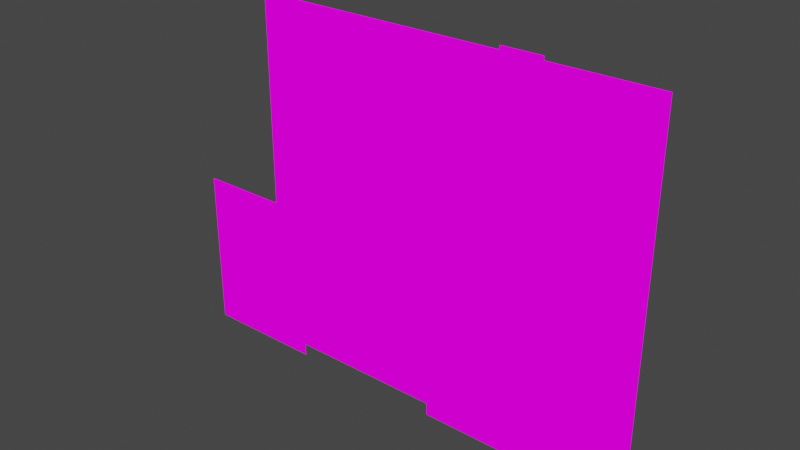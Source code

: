 # Source: gardenVine.blend  (saved by Blender 2.93.21; exported with 4.5.12 LTS)
import bpy
from mathutils import Matrix  # noqa: F401  (used for matrix-valued properties, if any)

bpy.ops.wm.read_factory_settings(use_empty=True)
scene = bpy.context.scene
scene.name = 'Scene'

# ---- collections
col_collection = bpy.data.collections.new('Collection'); scene.collection.children.link(col_collection)

# ---- images (referenced by path relative to the original .blend; pixels are not part of the script)
import os
ASSET_DIR = os.environ.get("B2B_ASSET_DIR", "")  # directory of the original .blend (textures are referenced by path, not embedded)
HERE = os.path.dirname(os.path.abspath(__file__))  # packed textures are extracted next to this script under _unpacked/

def load_image(name, relpath, width, height, colorspace="sRGB"):
    """Load a texture the original file referenced (path relative to the .blend, or extracted next to this script)."""
    p = next((c for c in (os.path.join(HERE, relpath), os.path.join(ASSET_DIR, relpath)) if relpath and os.path.exists(c)), "")
    if p:
        img = bpy.data.images.load(p, check_existing=True)
        img.name = name
    else:  # same state as the original file: an image datablock whose file is absent (Cycles renders it pink)
        img = bpy.data.images.new(name, width, height)
        img.source = "FILE"
        img.filepath = "//" + (relpath or name)
    img.colorspace_settings.name = colorspace
    return img
img_plant5cardboard33_png = load_image('Plant5cardboard33.png', 'Plant5cardboard33.png', 1024, 1024, 'sRGB')

# ---- materials (node trees are filled in below, after node groups)
mat_plant5cardboard33 = bpy.data.materials.new('Plant5cardboard33')
mat_plant5cardboard33.alpha_threshold = 0.0
mat_plant5cardboard33.use_transparent_shadow = False
mat_plant5cardboard33.line_color = (0.0, 0.0, 0.0, 1.0)

# ---- material node trees
mat_plant5cardboard33.use_nodes = True; mat_plant5cardboard33.node_tree.nodes.clear()
_N = mat_plant5cardboard33.node_tree.nodes; _L = mat_plant5cardboard33.node_tree.links
n0 = _N.new('ShaderNodeOutputMaterial'); n0.name = 'Material Output'; n0.location = (400, 0)
n1 = _N.new('ShaderNodeLightPath'); n1.name = 'Light Path'; n1.location = (0, 250)
n2 = _N.new('ShaderNodeBsdfTransparent'); n2.name = 'Transparent BSDF'; n2.location = (-200, -100)
n3 = _N.new('ShaderNodeEmission'); n3.name = 'Emission'; n3.location = (-200, -200)
n4 = _N.new('ShaderNodeMixShader'); n4.name = 'Mix Shader'; n4.location = (200, 0)
n5 = _N.new('ShaderNodeMixShader'); n5.name = 'Mix Shader.001'; n5.location = (0, -100)
n6 = _N.new('ShaderNodeTexImage'); n6.name = 'Image Texture'; n6.location = (-500, 100)
n6.image = img_plant5cardboard33_png
n6.interpolation = 'Closest'
_L.new(n6.outputs[0], n3.inputs[0])
_L.new(n6.outputs[1], n5.inputs[0])
_L.new(n2.outputs[0], n5.inputs[1])
_L.new(n2.outputs[0], n4.inputs[1])
_L.new(n3.outputs[0], n5.inputs[2])
_L.new(n5.outputs[0], n4.inputs[2])
_L.new(n1.outputs[0], n4.inputs[0])
_L.new(n4.outputs[0], n0.inputs[0])
n0.is_active_output = True

# ---- world
world_world = bpy.data.worlds.new('World'); scene.world = world_world
world_world.use_nodes = True; world_world.node_tree.nodes.clear()
_N = world_world.node_tree.nodes; _L = world_world.node_tree.links
n0 = _N.new('ShaderNodeOutputWorld'); n0.name = 'World Output'; n0.location = (300, 300)
n1 = _N.new('ShaderNodeBackground'); n1.name = 'Background'; n1.location = (10, 300)
n1.inputs[0].default_value = (0.05088, 0.05088, 0.05088, 1.0)
_L.new(n1.outputs[0], n0.inputs[0])
n0.is_active_output = True
world_world.color = (0.05088, 0.05088, 0.05088)
world_world.use_sun_shadow = False
world_world.sun_shadow_jitter_overblur = 0.0

# ---- meshes
me_cube = bpy.data.meshes.new('Cube')
me_cube.from_pydata([(-1.375, -0.08438, 0.004568), (-0.875, -0.08438, 0.004568), (3.125, -0.08438, 0.004568), (1.125, -0.08438, 1.505), (1.625, -0.08438, 0.004568), (-0.375, -0.08438, 0.004568), (0.125, -0.08438, 0.004568), (2.125, -0.08438, 4.505), (0.625, -0.08438, 0.004568), (1.625, -0.08438, 1.005), (3.125, -0.08438, 1.005), (1.625, -0.08438, 0.5046), (2.625, -0.08438, 1.005), (1.125, -0.08438, 0.004568), (3.625, -0.08438, 1.005), (2.625, -0.08438, 0.004568), (3.625, -0.08438, 0.004568), (2.125, -0.08438, 0.004568), (-0.875, -0.08438, 0.5046), (2.625, -0.08438, 2.005), (3.625, -0.08438, 2.005), (2.625, -0.08438, 0.5046), (3.625, -0.08438, 0.5046), (-1.375, -0.08438, 0.5046), (-0.875, -0.08438, 1.005), (3.625, -0.08438, 1.505), (0.125, -0.08438, 0.5046), (-0.375, -0.08438, 0.5046), (-0.375, -0.08438, 1.005), (0.625, -0.08438, 0.5046), (1.125, -0.08438, 0.5046), (1.125, -0.08438, 1.005), (2.125, -0.08438, 0.5046), (1.125, -0.08438, 3.005), (3.125, -0.08438, 0.5046), (-1.375, -0.08438, 1.005), (-1.375, -0.08438, 1.505), (2.125, -0.08438, 2.505), (0.625, -0.08438, 1.005), (0.125, -0.08438, 1.005), (2.125, -0.08438, 1.505), (0.625, -0.08438, 1.505), (-0.875, -0.08438, 1.505), (2.125, -0.08438, 1.005), (-0.375, -0.08438, 1.505), (3.125, -0.08438, 1.505), (-1.375, -0.08438, 2.005), (-0.375, -0.08438, 2.005), (0.125, -0.08438, 1.505), (-0.875, -0.08438, 2.005), (2.125, -0.08438, 2.005), (1.625, -0.08438, 2.005), (1.625, -0.08438, 1.505), (1.125, -0.08438, 2.005), (3.625, -0.08438, 4.005), (2.625, -0.08438, 1.505), (3.625, -0.08438, 2.505), (3.625, -0.08438, 3.005), (-1.375, -0.08438, 2.505), (-0.375, -0.08438, 2.505), (0.625, -0.08438, 2.005), (0.125, -0.08438, 2.005), (0.125, -0.08438, 2.505), (-0.875, -0.08438, 4.005), (2.625, -0.08438, 2.505), (0.625, -0.08438, 4.005), (-0.875, -0.08438, 2.505), (3.125, -0.08438, 2.005), (1.125, -0.08438, 3.505), (-0.875, -0.08438, 3.005), (-0.375, -0.08438, 4.005), (1.125, -0.08438, 2.505), (0.625, -0.08438, 2.505), (-1.375, -0.08438, 4.005), (0.625, -0.08438, 3.005), (1.625, -0.08438, 2.505), (1.625, -0.08438, 3.005), (3.125, -0.08438, 2.505), (0.125, -0.08438, 4.005), (-1.375, -0.08438, 3.005), (-1.375, -0.08438, 3.505), (0.125, -0.08438, 3.005), (-0.375, -0.08438, 3.005), (0.125, -0.08438, 3.505), (1.125, -0.08438, 4.005), (2.625, -0.08438, 3.505), (2.625, -0.08438, 3.005), (2.125, -0.08438, 3.005), (2.125, -0.08438, 3.505), (3.125, -0.08438, 3.005), (-0.875, -0.08438, 3.505), (0.625, -0.08438, 4.505), (3.625, -0.08438, 3.505), (-0.375, -0.08438, 3.505), (1.625, -0.08438, 4.505), (0.625, -0.08438, 3.505), (3.125, -0.08438, 3.505), (1.625, -0.08438, 3.505), (1.625, -0.08438, 4.005), (3.625, -0.08438, 4.505), (2.625, -0.08438, 4.005), (-1.375, -0.08438, 4.505), (-0.875, -0.08438, 4.505), (-0.375, -0.08438, 4.505), (0.125, -0.08438, 4.505), (3.125, -0.08438, 4.005), (1.125, -0.08438, 4.505), (2.125, -0.08438, 4.005), (2.625, -0.08438, 4.505), (3.125, -0.08438, 4.505), (1.125, -0.25, 0.004568), (1.625, -0.25, 0.004568), (2.625, -0.25, 1.005), (2.125, -0.25, 0.5046), (2.625, -0.25, 0.004568), (2.125, -0.25, 0.004568), (3.625, -0.25, 1.005), (3.125, -0.25, 0.004568), (3.625, -0.25, 0.004568), (1.625, -0.25, 0.5046), (3.625, -0.25, 0.5046), (3.625, -0.25, 1.505), (2.625, -0.25, 3.005), (1.125, -0.25, 0.5046), (2.125, -0.25, 1.505), (1.125, -0.25, 1.005), (2.125, -0.25, 1.005), (1.625, -0.25, 1.005), (2.625, -0.25, 0.5046), (3.125, -0.25, 0.5046), (1.125, -0.25, 1.505), (2.625, -0.25, 1.505), (3.125, -0.25, 1.005), (1.625, -0.25, 1.505), (3.125, -0.25, 2.005), (3.125, -0.25, 3.005), (2.625, -0.25, 2.505), (3.625, -0.25, 2.505), (2.125, -0.25, 2.005), (1.625, -0.25, 2.005), (3.125, -0.25, 1.505), (2.625, -0.25, 2.005), (1.125, -0.25, 2.005), (3.625, -0.25, 3.005), (3.625, -0.25, 2.005), (1.625, -0.25, 2.505), (2.125, -0.25, 2.505), (1.125, -0.25, 2.505), (1.125, -0.25, 3.005), (1.625, -0.25, 3.005), (2.125, -0.25, 3.005), (3.125, -0.25, 2.505), (-2.312, -0.25, 0.004568), (-0.8125, -0.25, 0.004568), (-1.312, -0.25, 0.004568), (-2.312, -0.25, 0.5046), (-1.812, -0.25, 0.004568), (-0.8125, -0.25, 2.005), (-1.812, -0.25, 0.5046), (-0.8125, -0.25, 0.5046), (-1.812, -0.25, 1.005), (-1.312, -0.25, 0.5046), (-1.812, -0.25, 1.505), (-2.312, -0.25, 1.005), (-0.8125, -0.25, 1.505), (-0.8125, -0.25, 1.005), (-2.312, -0.25, 1.505), (-1.312, -0.25, 1.005), (-1.312, -0.25, 1.505), (-2.312, -0.25, 2.005), (-1.812, -0.25, 2.005), (-1.312, -0.25, 2.005), (0.75, -0.1563, 3.88), (1.25, -0.1563, 3.88), (1.25, -0.1563, 4.38), (0.75, -0.1563, 4.38), (0.5, -0.125, 3.848), (1.0, -0.125, 3.848), (1.0, -0.125, 4.348), (0.5, -0.125, 4.348), (0.6562, -0.1408, 3.63), (1.156, -0.1408, 3.63), (1.156, -0.1408, 4.13), (0.6562, -0.1408, 4.13), (0.875, -0.1721, 3.956), (1.375, -0.1721, 3.956), (1.375, -0.1721, 4.456), (0.875, -0.1721, 4.456), (1.812, -0.1721, 3.862), (2.312, -0.1721, 3.862), (2.312, -0.1721, 4.362), (1.812, -0.1721, 4.362), (1.969, -0.2033, 3.8), (2.469, -0.2033, 3.8), (2.469, -0.2033, 4.3), (1.969, -0.2033, 4.3), (1.625, -0.1096, 3.769), (2.125, -0.1096, 3.769), (2.125, -0.1096, 4.269), (1.625, -0.1096, 4.269), (1.781, -0.1408, 3.706), (2.281, -0.1408, 3.706), (2.281, -0.1408, 4.206), (1.781, -0.1408, 4.206), (3.0, -0.125, 3.848), (3.5, -0.125, 3.848), (3.5, -0.125, 4.348), (3.0, -0.125, 4.348), (1.844, -0.125, 4.067), (2.344, -0.125, 4.067), (2.344, -0.125, 4.567), (1.844, -0.125, 4.567)], [], [(0, 1, 18, 23), (1, 5, 27, 18), (5, 6, 26, 27), (6, 8, 29, 26), (8, 13, 30, 29), (13, 4, 11, 30), (4, 17, 32, 11), (17, 15, 21, 32), (15, 2, 34, 21), (2, 16, 22, 34), (23, 18, 24, 35), (18, 27, 28, 24), (27, 26, 39, 28), (26, 29, 38, 39), (29, 30, 31, 38), (30, 11, 9, 31), (11, 32, 43, 9), (32, 21, 12, 43), (21, 34, 10, 12), (34, 22, 14, 10), (35, 24, 42, 36), (24, 28, 44, 42), (28, 39, 48, 44), (39, 38, 41, 48), (38, 31, 3, 41), (31, 9, 52, 3), (9, 43, 40, 52), (43, 12, 55, 40), (12, 10, 45, 55), (10, 14, 25, 45), (36, 42, 49, 46), (42, 44, 47, 49), (44, 48, 61, 47), (48, 41, 60, 61), (41, 3, 53, 60), (3, 52, 51, 53), (52, 40, 50, 51), (40, 55, 19, 50), (55, 45, 67, 19), (45, 25, 20, 67), (46, 49, 66, 58), (49, 47, 59, 66), (47, 61, 62, 59), (61, 60, 72, 62), (60, 53, 71, 72), (53, 51, 75, 71), (51, 50, 37, 75), (50, 19, 64, 37), (19, 67, 77, 64), (67, 20, 56, 77), (58, 66, 69, 79), (66, 59, 82, 69), (59, 62, 81, 82), (62, 72, 74, 81), (72, 71, 33, 74), (71, 75, 76, 33), (75, 37, 87, 76), (37, 64, 86, 87), (64, 77, 89, 86), (77, 56, 57, 89), (79, 69, 90, 80), (69, 82, 93, 90), (82, 81, 83, 93), (81, 74, 95, 83), (74, 33, 68, 95), (33, 76, 97, 68), (76, 87, 88, 97), (87, 86, 85, 88), (86, 89, 96, 85), (89, 57, 92, 96), (80, 90, 63, 73), (90, 93, 70, 63), (93, 83, 78, 70), (83, 95, 65, 78), (95, 68, 84, 65), (68, 97, 98, 84), (97, 88, 107, 98), (88, 85, 100, 107), (85, 96, 105, 100), (96, 92, 54, 105), (73, 63, 102, 101), (63, 70, 103, 102), (70, 78, 104, 103), (78, 65, 91, 104), (65, 84, 106, 91), (84, 98, 94, 106), (98, 107, 7, 94), (107, 100, 108, 7), (100, 105, 109, 108), (105, 54, 99, 109), (110, 111, 119, 123), (111, 115, 113, 119), (115, 114, 128, 113), (114, 117, 129, 128), (117, 118, 120, 129), (123, 119, 127, 125), (119, 113, 126, 127), (113, 128, 112, 126), (128, 129, 132, 112), (129, 120, 116, 132), (125, 127, 133, 130), (127, 126, 124, 133), (126, 112, 131, 124), (112, 132, 140, 131), (132, 116, 121, 140), (130, 133, 139, 142), (133, 124, 138, 139), (124, 131, 141, 138), (131, 140, 134, 141), (140, 121, 144, 134), (142, 139, 145, 147), (139, 138, 146, 145), (138, 141, 136, 146), (141, 134, 151, 136), (134, 144, 137, 151), (147, 145, 149, 148), (145, 146, 150, 149), (146, 136, 122, 150), (136, 151, 135, 122), (151, 137, 143, 135), (152, 156, 158, 155), (156, 154, 161, 158), (154, 153, 159, 161), (155, 158, 160, 163), (158, 161, 167, 160), (161, 159, 165, 167), (163, 160, 162, 166), (160, 167, 168, 162), (167, 165, 164, 168), (166, 162, 170, 169), (162, 168, 171, 170), (168, 164, 157, 171), (172, 173, 174, 175), (176, 177, 178, 179), (180, 181, 182, 183), (184, 185, 186, 187), (188, 189, 190, 191), (192, 193, 194, 195), (196, 197, 198, 199), (200, 201, 202, 203), (204, 205, 206, 207), (208, 209, 210, 211)])
_uv = me_cube.uv_layers.new(name='UVMap')
_uv.uv.foreach_set('vector', [0.8742, 0.1668, 0.8307, 0.1668, 0.8307, 0.2499, 0.8742, 0.2499, 0.8305, 0.1668, 0.787, 0.1668, 0.787, 0.2499, 0.8305, 0.2499, 0.7868, 0.1668, 0.7432, 0.1668, 0.7432, 0.2499, 0.7868, 0.2499, 0.7431, 0.1668, 0.6995, 0.1668, 0.6995, 0.2499, 0.7431, 0.2499, 0.6994, 0.1668, 0.6558, 0.1668, 0.6558, 0.2499, 0.6994, 0.2499, 0.6557, 0.1668, 0.6121, 0.1668, 0.6121, 0.2499, 0.6557, 0.2499, 0.612, 0.1668, 0.5684, 0.1668, 0.5684, 0.2499, 0.612, 0.2499, 0.5682, 0.1668, 0.5247, 0.1668, 0.5247, 0.2499, 0.5682, 0.2499, 0.5245, 0.1668, 0.4809, 0.1668, 0.4809, 0.2499, 0.5245, 0.2499, 0.4808, 0.1668, 0.4372, 0.1668, 0.4372, 0.2499, 0.4808, 0.2499, 0.8742, 0.2501, 0.8307, 0.2501, 0.8307, 0.3332, 0.8742, 0.3332, 0.8305, 0.2501, 0.787, 0.2501, 0.787, 0.3332, 0.8305, 0.3332, 0.7868, 0.2501, 0.7432, 0.2501, 0.7432, 0.3332, 0.7868, 0.3332, 0.7431, 0.2501, 0.6995, 0.2501, 0.6995, 0.3332, 0.7431, 0.3332, 0.6994, 0.2501, 0.6558, 0.2501, 0.6558, 0.3332, 0.6994, 0.3332, 0.6557, 0.2501, 0.6121, 0.2501, 0.6121, 0.3332, 0.6557, 0.3332, 0.612, 0.2501, 0.5684, 0.2501, 0.5684, 0.3332, 0.612, 0.3332, 0.5682, 0.2501, 0.5247, 0.2501, 0.5247, 0.3332, 0.5682, 0.3332, 0.5245, 0.2501, 0.4809, 0.2501, 0.4809, 0.3332, 0.5245, 0.3332, 0.4808, 0.2501, 0.4372, 0.2501, 0.4372, 0.3332, 0.4808, 0.3332, 0.8742, 0.3335, 0.8307, 0.3335, 0.8307, 0.4165, 0.8742, 0.4165, 0.8305, 0.3335, 0.787, 0.3335, 0.787, 0.4165, 0.8305, 0.4165, 0.7868, 0.3335, 0.7432, 0.3335, 0.7432, 0.4165, 0.7868, 0.4165, 0.7431, 0.3335, 0.6995, 0.3335, 0.6995, 0.4165, 0.7431, 0.4165, 0.6994, 0.3335, 0.6558, 0.3335, 0.6558, 0.4165, 0.6994, 0.4165, 0.6557, 0.3335, 0.6121, 0.3335, 0.6121, 0.4165, 0.6557, 0.4165, 0.612, 0.3335, 0.5684, 0.3335, 0.5684, 0.4165, 0.612, 0.4165, 0.5682, 0.3335, 0.5247, 0.3335, 0.5247, 0.4165, 0.5682, 0.4165, 0.5245, 0.3335, 0.4809, 0.3335, 0.4809, 0.4165, 0.5245, 0.4165, 0.4808, 0.3335, 0.4372, 0.3335, 0.4372, 0.4165, 0.4808, 0.4165, 0.8742, 0.4168, 0.8307, 0.4168, 0.8307, 0.4999, 0.8742, 0.4999, 0.8305, 0.4168, 0.787, 0.4168, 0.787, 0.4999, 0.8305, 0.4999, 0.7868, 0.4168, 0.7432, 0.4168, 0.7432, 0.4999, 0.7868, 0.4999, 0.7431, 0.4168, 0.6995, 0.4168, 0.6995, 0.4999, 0.7431, 0.4999, 0.6994, 0.4168, 0.6558, 0.4168, 0.6558, 0.4999, 0.6994, 0.4999, 0.6557, 0.4168, 0.6121, 0.4168, 0.6121, 0.4999, 0.6557, 0.4999, 0.612, 0.4168, 0.5684, 0.4168, 0.5684, 0.4999, 0.612, 0.4999, 0.5682, 0.4168, 0.5247, 0.4168, 0.5247, 0.4999, 0.5682, 0.4999, 0.5245, 0.4168, 0.4809, 0.4168, 0.4809, 0.4999, 0.5245, 0.4999, 0.4808, 0.4168, 0.4372, 0.4168, 0.4372, 0.4999, 0.4808, 0.4999, 0.8742, 0.5001, 0.8307, 0.5001, 0.8307, 0.5832, 0.8742, 0.5832, 0.8305, 0.5001, 0.787, 0.5001, 0.787, 0.5832, 0.8305, 0.5832, 0.7868, 0.5001, 0.7432, 0.5001, 0.7432, 0.5832, 0.7868, 0.5832, 0.7431, 0.5001, 0.6995, 0.5001, 0.6995, 0.5832, 0.7431, 0.5832, 0.6994, 0.5001, 0.6558, 0.5001, 0.6558, 0.5832, 0.6994, 0.5832, 0.6557, 0.5001, 0.6121, 0.5001, 0.6121, 0.5832, 0.6557, 0.5832, 0.612, 0.5001, 0.5684, 0.5001, 0.5684, 0.5832, 0.612, 0.5832, 0.5682, 0.5001, 0.5247, 0.5001, 0.5247, 0.5832, 0.5682, 0.5832, 0.5245, 0.5001, 0.4809, 0.5001, 0.4809, 0.5832, 0.5245, 0.5832, 0.4808, 0.5001, 0.4372, 0.5001, 0.4372, 0.5832, 0.4808, 0.5832, 0.8742, 0.5835, 0.8307, 0.5835, 0.8307, 0.6665, 0.8742, 0.6665, 0.8305, 0.5835, 0.787, 0.5835, 0.787, 0.6665, 0.8305, 0.6665, 0.7868, 0.5835, 0.7432, 0.5835, 0.7432, 0.6665, 0.7868, 0.6665, 0.7431, 0.5835, 0.6995, 0.5835, 0.6995, 0.6665, 0.7431, 0.6665, 0.6994, 0.5835, 0.6558, 0.5835, 0.6558, 0.6665, 0.6994, 0.6665, 0.6557, 0.5835, 0.6121, 0.5835, 0.6121, 0.6665, 0.6557, 0.6665, 0.612, 0.5835, 0.5684, 0.5835, 0.5684, 0.6665, 0.612, 0.6665, 0.5682, 0.5835, 0.5247, 0.5835, 0.5247, 0.6665, 0.5682, 0.6665, 0.5245, 0.5835, 0.4809, 0.5835, 0.4809, 0.6665, 0.5245, 0.6665, 0.4808, 0.5835, 0.4372, 0.5835, 0.4372, 0.6665, 0.4808, 0.6665, 0.8742, 0.6668, 0.8307, 0.6668, 0.8307, 0.7499, 0.8742, 0.7499, 0.8305, 0.6668, 0.787, 0.6668, 0.787, 0.7499, 0.8305, 0.7499, 0.7868, 0.6668, 0.7432, 0.6668, 0.7432, 0.7499, 0.7868, 0.7499, 0.7431, 0.6668, 0.6995, 0.6668, 0.6995, 0.7499, 0.7431, 0.7499, 0.6994, 0.6668, 0.6558, 0.6668, 0.6558, 0.7499, 0.6994, 0.7499, 0.6557, 0.6668, 0.6121, 0.6668, 0.6121, 0.7499, 0.6557, 0.7499, 0.612, 0.6668, 0.5684, 0.6668, 0.5684, 0.7499, 0.612, 0.7499, 0.5682, 0.6668, 0.5247, 0.6668, 0.5247, 0.7499, 0.5682, 0.7499, 0.5245, 0.6668, 0.4809, 0.6668, 0.4809, 0.7499, 0.5245, 0.7499, 0.4808, 0.6668, 0.4372, 0.6668, 0.4372, 0.7499, 0.4808, 0.7499, 0.8742, 0.7501, 0.8307, 0.7501, 0.8307, 0.8332, 0.8742, 0.8332, 0.8305, 0.7501, 0.787, 0.7501, 0.787, 0.8332, 0.8305, 0.8332, 0.7868, 0.7501, 0.7432, 0.7501, 0.7432, 0.8332, 0.7868, 0.8332, 0.7431, 0.7501, 0.6995, 0.7501, 0.6995, 0.8332, 0.7431, 0.8332, 0.6994, 0.7501, 0.6558, 0.7501, 0.6558, 0.8332, 0.6994, 0.8332, 0.6557, 0.7501, 0.6121, 0.7501, 0.6121, 0.8332, 0.6557, 0.8332, 0.612, 0.7501, 0.5684, 0.7501, 0.5684, 0.8332, 0.612, 0.8332, 0.5682, 0.7501, 0.5247, 0.7501, 0.5247, 0.8332, 0.5682, 0.8332, 0.5245, 0.7501, 0.4809, 0.7501, 0.4809, 0.8332, 0.5245, 0.8332, 0.4808, 0.7501, 0.4372, 0.7501, 0.4372, 0.8332, 0.4808, 0.8332, 0.8742, 0.8335, 0.8307, 0.8335, 0.8307, 0.9165, 0.8742, 0.9165, 0.8305, 0.8335, 0.787, 0.8335, 0.787, 0.9165, 0.8305, 0.9165, 0.7868, 0.8335, 0.7432, 0.8335, 0.7432, 0.9165, 0.7868, 0.9165, 0.7431, 0.8335, 0.6995, 0.8335, 0.6995, 0.9165, 0.7431, 0.9165, 0.6994, 0.8335, 0.6558, 0.8335, 0.6558, 0.9165, 0.6994, 0.9165, 0.6557, 0.8335, 0.6121, 0.8335, 0.6121, 0.9165, 0.6557, 0.9165, 0.612, 0.8335, 0.5684, 0.8335, 0.5684, 0.9165, 0.612, 0.9165, 0.5682, 0.8335, 0.5247, 0.8335, 0.5247, 0.9165, 0.5682, 0.9165, 0.5245, 0.8335, 0.4809, 0.8335, 0.4809, 0.9165, 0.5245, 0.9165, 0.4808, 0.8335, 0.4372, 0.8335, 0.4372, 0.9165, 0.4808, 0.9165, 0.4371, 0.1668, 0.3935, 0.1668, 0.3935, 0.2499, 0.4371, 0.2499, 0.3934, 0.1668, 0.3498, 0.1668, 0.3498, 0.2499, 0.3934, 0.2499, 0.3497, 0.1668, 0.3061, 0.1668, 0.3061, 0.2499, 0.3497, 0.2499, 0.3059, 0.1668, 0.2624, 0.1668, 0.2624, 0.2499, 0.3059, 0.2499, 0.2622, 0.1668, 0.2186, 0.1668, 0.2186, 0.2499, 0.2622, 0.2499, 0.4371, 0.2501, 0.3935, 0.2501, 0.3935, 0.3332, 0.4371, 0.3332, 0.3934, 0.2501, 0.3498, 0.2501, 0.3498, 0.3332, 0.3934, 0.3332, 0.3497, 0.2501, 0.3061, 0.2501, 0.3061, 0.3332, 0.3497, 0.3332, 0.3059, 0.2501, 0.2624, 0.2501, 0.2624, 0.3332, 0.3059, 0.3332, 0.2622, 0.2501, 0.2186, 0.2501, 0.2186, 0.3332, 0.2622, 0.3332, 0.4371, 0.3335, 0.3935, 0.3335, 0.3935, 0.4165, 0.4371, 0.4165, 0.3934, 0.3335, 0.3498, 0.3335, 0.3498, 0.4165, 0.3934, 0.4165, 0.3497, 0.3335, 0.3061, 0.3335, 0.3061, 0.4165, 0.3497, 0.4165, 0.3059, 0.3335, 0.2624, 0.3335, 0.2624, 0.4165, 0.3059, 0.4165, 0.2622, 0.3335, 0.2186, 0.3335, 0.2186, 0.4165, 0.2622, 0.4165, 0.4371, 0.4168, 0.3935, 0.4168, 0.3935, 0.4999, 0.4371, 0.4999, 0.3934, 0.4168, 0.3498, 0.4168, 0.3498, 0.4999, 0.3934, 0.4999, 0.3497, 0.4168, 0.3061, 0.4168, 0.3061, 0.4999, 0.3497, 0.4999, 0.3059, 0.4168, 0.2624, 0.4168, 0.2624, 0.4999, 0.3059, 0.4999, 0.2622, 0.4168, 0.2186, 0.4168, 0.2186, 0.4999, 0.2622, 0.4999, 0.4371, 0.5001, 0.3935, 0.5001, 0.3935, 0.5832, 0.4371, 0.5832, 0.3934, 0.5001, 0.3498, 0.5001, 0.3498, 0.5832, 0.3934, 0.5832, 0.3497, 0.5001, 0.3061, 0.5001, 0.3061, 0.5832, 0.3497, 0.5832, 0.3059, 0.5001, 0.2624, 0.5001, 0.2624, 0.5832, 0.3059, 0.5832, 0.2622, 0.5001, 0.2186, 0.5001, 0.2186, 0.5832, 0.2622, 0.5832, 0.4371, 0.5835, 0.3935, 0.5835, 0.3935, 0.6665, 0.4371, 0.6665, 0.3934, 0.5835, 0.3498, 0.5835, 0.3498, 0.6665, 0.3934, 0.6665, 0.3497, 0.5835, 0.3061, 0.5835, 0.3061, 0.6665, 0.3497, 0.6665, 0.3059, 0.5835, 0.2624, 0.5835, 0.2624, 0.6665, 0.3059, 0.6665, 0.2622, 0.5835, 0.2186, 0.5835, 0.2186, 0.6665, 0.2622, 0.6665, 0.2186, 0.1668, 0.2622, 0.1668, 0.2622, 0.2499, 0.2186, 0.2499, 0.2624, 0.1668, 0.3059, 0.1668, 0.3059, 0.2499, 0.2624, 0.2499, 0.3061, 0.1668, 0.3497, 0.1668, 0.3497, 0.2499, 0.3061, 0.2499, 0.2186, 0.2501, 0.2622, 0.2501, 0.2622, 0.3332, 0.2186, 0.3332, 0.2624, 0.2501, 0.3059, 0.2501, 0.3059, 0.3332, 0.2624, 0.3332, 0.3061, 0.2501, 0.3497, 0.2501, 0.3497, 0.3332, 0.3061, 0.3332, 0.2186, 0.3335, 0.2622, 0.3335, 0.2622, 0.4165, 0.2186, 0.4165, 0.2624, 0.3335, 0.3059, 0.3335, 0.3059, 0.4165, 0.2624, 0.4165, 0.3061, 0.3335, 0.3497, 0.3335, 0.3497, 0.4165, 0.3061, 0.4165, 0.2186, 0.4168, 0.2622, 0.4168, 0.2622, 0.4999, 0.2186, 0.4999, 0.2624, 0.4168, 0.3059, 0.4168, 0.3059, 0.4999, 0.2624, 0.4999, 0.3061, 0.4168, 0.3497, 0.4168, 0.3497, 0.4999, 0.3061, 0.4999, 0.8307, 0.9168, 0.8742, 0.9168, 0.8742, 0.9999, 0.8307, 0.9999, 0.8307, 0.9168, 0.8742, 0.9168, 0.8742, 0.9999, 0.8307, 0.9999, 0.8744, 0.9168, 0.918, 0.9168, 0.918, 0.9999, 0.8744, 0.9999, 0.8744, 0.9168, 0.918, 0.9168, 0.918, 0.9999, 0.8744, 0.9999, 0.8744, 0.9168, 0.918, 0.9168, 0.918, 0.9999, 0.8744, 0.9999, 0.8744, 0.9168, 0.918, 0.9168, 0.918, 0.9999, 0.8744, 0.9999, 0.8744, 0.9168, 0.918, 0.9168, 0.918, 0.9999, 0.8744, 0.9999, 0.8744, 0.9168, 0.918, 0.9168, 0.918, 0.9999, 0.8744, 0.9999, 0.8307, 0.9168, 0.8742, 0.9168, 0.8742, 0.9999, 0.8307, 0.9999, 0.8307, 0.9168, 0.8742, 0.9168, 0.8742, 0.9999, 0.8307, 0.9999])
me_cube.materials.append(mat_plant5cardboard33)
me_cube.use_remesh_preserve_volume = False
me_cube.use_remesh_preserve_attributes = False
me_cube.use_mirror_vertex_groups = False
me_cube.update()

# ---- objects
ob_cube = bpy.data.objects.new('Cube', me_cube)

# ---- transforms, parenting, visibility, modifiers, constraints
ob_cube.location = (0.0, 0.0, 0.0)
ob_cube.lock_rotations_4d = False
ob_cube.empty_display_type = 'ARROWS'
ob_cube.lineart.crease_threshold = 0.0

# ---- collection membership
col_collection.objects.link(ob_cube)

# ---- scene / render settings (as saved in the file)
scene.frame_start = 1; scene.frame_end = 250; scene.frame_set(1)
scene.render.engine = 'BLENDER_EEVEE_NEXT'
scene.cycles.use_denoising = False
scene.cycles.samples = 128
scene.cycles.sampling_pattern = 'TABULATED_SOBOL'
scene.cycles.use_adaptive_sampling = False
scene.cycles.use_light_tree = False
scene.view_settings.view_transform = 'Filmic'
bpy.context.view_layer.update()

# ---- added for rendering (the .blend has no active camera): camera
cam_auto = bpy.data.cameras.new('AutoCamera')
cam_auto.lens = 50.0
cam_auto.sensor_width = 36.0
cam_auto.clip_end = 1000.0
ob_auto_camera = bpy.data.objects.new('AutoCamera', cam_auto)
scene.collection.objects.link(ob_auto_camera)
ob_auto_camera.location = (7.58604, -8.48293, 7.82965)
ob_auto_camera.rotation_euler = (1.09748, -7.21219e-08, 0.694738)
scene.camera = ob_auto_camera
bpy.context.view_layer.update()
